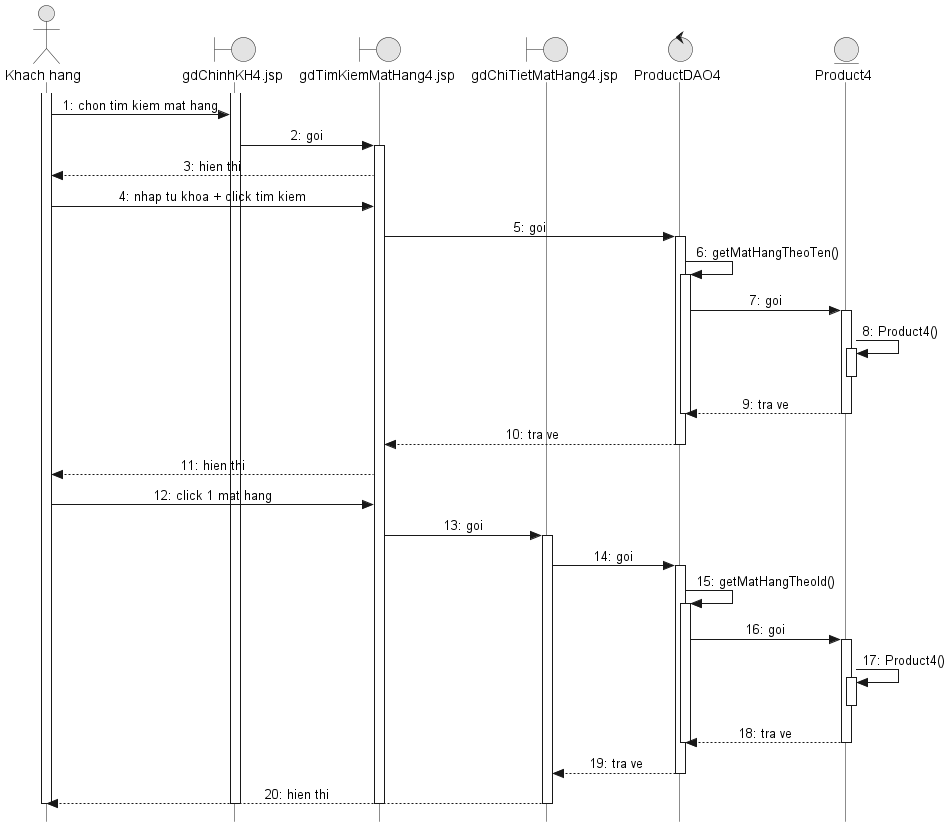

The diagram above was rendered by PlantUML. Its source (embedded in the PNG):
@startuml
skinparam Style strictuml
skinparam SequenceMessageAlignment center
skinparam monochrome true
skinparam lifelineStrategy solid
hide footbox
autonumber "0:"

actor "Khach hang" as KH
boundary "gdChinhKH4.jsp" as GDChinh
boundary "gdTimKiemMatHang4.jsp" as GDTim
boundary "gdChiTietMatHang4.jsp" as GDChiTiet
control "ProductDAO4" as PDAO
entity "Product4" as Prod

activate KH
activate GDChinh

KH -> GDChinh : chon tim kiem mat hang
GDChinh -> GDTim : goi
activate GDTim
GDTim --> KH : hien thi

KH -> GDTim : nhap tu khoa + click tim kiem
GDTim -> PDAO : goi
activate PDAO
PDAO -> PDAO : getMatHangTheoTen()
activate PDAO
PDAO -> Prod : goi
activate Prod
Prod -> Prod : Product4()
activate Prod
deactivate Prod
Prod --> PDAO : tra ve
deactivate Prod
deactivate PDAO
PDAO --> GDTim : tra ve
deactivate PDAO

GDTim --> KH : hien thi

KH -> GDTim : click 1 mat hang
GDTim -> GDChiTiet : goi
activate GDChiTiet
GDChiTiet -> PDAO : goi
activate PDAO
PDAO -> PDAO : getMatHangTheoId()
activate PDAO
PDAO -> Prod : goi
activate Prod
Prod -> Prod : Product4()
activate Prod
deactivate Prod
Prod --> PDAO : tra ve
deactivate Prod
deactivate PDAO
PDAO --> GDChiTiet : tra ve
deactivate PDAO

GDChiTiet --> KH : hien thi
deactivate GDChiTiet
deactivate GDTim
deactivate GDChinh
deactivate KH
@enduml